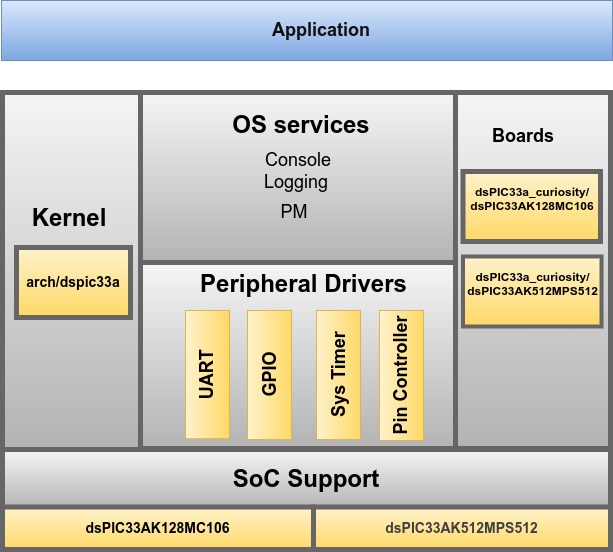

The diagram above was exported from draw.io. Its source (the exported page's mxGraphModel, read from the mxfile embedded in the PNG):
<mxGraphModel dx="1016" dy="800" grid="0" gridSize="10" guides="1" tooltips="1" connect="1" arrows="1" fold="1" page="1" pageScale="1" pageWidth="827" pageHeight="1169" background="#ffffff" math="0" shadow="0">
  <root>
    <mxCell id="0" />
    <mxCell id="1" parent="0" />
    <mxCell id="2" value="" style="rounded=0;whiteSpace=wrap;html=1;fillColor=#dae8fc;strokeColor=#6c8ebf;gradientColor=#7ea6e0;" vertex="1" parent="1">
      <mxGeometry x="71" y="348" width="611" height="60" as="geometry" />
    </mxCell>
    <mxCell id="3" value="&lt;font style=&quot;font-size: 18px; color: light-dark(rgb(15, 16, 16), rgb(237, 237, 237));&quot;&gt;&lt;b&gt;Application&lt;/b&gt;&lt;/font&gt;" style="text;html=1;align=center;verticalAlign=middle;whiteSpace=wrap;rounded=0;" vertex="1" parent="1">
      <mxGeometry x="361" y="363" width="60" height="30" as="geometry" />
    </mxCell>
    <mxCell id="5" value="" style="rounded=0;whiteSpace=wrap;html=1;fillColor=#f5f5f5;strokeColor=#666666;gradientColor=#b3b3b3;strokeWidth=5;" vertex="1" parent="1">
      <mxGeometry x="72" y="440" width="141" height="357" as="geometry" />
    </mxCell>
    <mxCell id="8" value="" style="rounded=0;whiteSpace=wrap;html=1;strokeColor=#666666;strokeWidth=5;fillColor=#f5f5f5;gradientColor=#b3b3b3;" vertex="1" parent="1">
      <mxGeometry x="210" y="440" width="318" height="170" as="geometry" />
    </mxCell>
    <mxCell id="9" value="" style="rounded=0;whiteSpace=wrap;html=1;strokeWidth=5;strokeColor=#666666;fillColor=#f5f5f5;gradientColor=#b3b3b3;" vertex="1" parent="1">
      <mxGeometry x="210" y="610" width="317" height="186" as="geometry" />
    </mxCell>
    <mxCell id="10" value="" style="rounded=0;whiteSpace=wrap;html=1;fillColor=#f5f5f5;strokeColor=#666666;gradientColor=#b3b3b3;align=left;strokeWidth=5;" vertex="1" parent="1">
      <mxGeometry x="525" y="440" width="155" height="356" as="geometry" />
    </mxCell>
    <mxCell id="12" value="&lt;font style=&quot;font-size: 18px;&quot;&gt;&lt;b&gt;Boards&lt;/b&gt;&lt;/font&gt;" style="text;html=1;align=center;verticalAlign=middle;whiteSpace=wrap;rounded=0;" vertex="1" parent="1">
      <mxGeometry x="563" y="469" width="60" height="30" as="geometry" />
    </mxCell>
    <mxCell id="14" value="&lt;b&gt;dsPIC33a_curiosity/&lt;br&gt;dsPIC33AK128MC106&lt;br&gt;&lt;/b&gt;&lt;div&gt;&lt;br&gt;&lt;/div&gt;" style="rounded=0;whiteSpace=wrap;html=1;strokeWidth=5;strokeColor=#666666;fillColor=#fff2cc;gradientColor=#ffd966;" vertex="1" parent="1">
      <mxGeometry x="532.5" y="519" width="137.5" height="70" as="geometry" />
    </mxCell>
    <mxCell id="15" value="&lt;b&gt;dsPIC33a_curiosity/&lt;br&gt;dsPIC33AK512MPS512&lt;br&gt;&lt;/b&gt;&lt;div&gt;&lt;br&gt;&lt;/div&gt;" style="rounded=0;whiteSpace=wrap;html=1;strokeColor=#666666;strokeWidth=4;fillColor=#fff2cc;gradientColor=#ffd966;" vertex="1" parent="1">
      <mxGeometry x="532.5" y="604" width="138.5" height="70" as="geometry" />
    </mxCell>
    <mxCell id="16" value="&lt;font style=&quot;font-size: 24px;&quot;&gt;&lt;b&gt;OS services&lt;/b&gt;&lt;/font&gt;" style="text;html=1;align=center;verticalAlign=middle;whiteSpace=wrap;rounded=0;" vertex="1" parent="1">
      <mxGeometry x="276" y="458" width="190" height="30" as="geometry" />
    </mxCell>
    <mxCell id="17" value="&lt;font style=&quot;font-size: 18px;&quot;&gt;Console&lt;/font&gt;" style="text;html=1;align=center;verticalAlign=middle;whiteSpace=wrap;rounded=0;" vertex="1" parent="1">
      <mxGeometry x="338" y="493" width="60" height="30" as="geometry" />
    </mxCell>
    <mxCell id="18" value="&lt;font style=&quot;font-size: 18px;&quot;&gt;Logging&lt;/font&gt;" style="text;html=1;align=center;verticalAlign=middle;whiteSpace=wrap;rounded=0;" vertex="1" parent="1">
      <mxGeometry x="336" y="515" width="60" height="30" as="geometry" />
    </mxCell>
    <mxCell id="19" value="&lt;span style=&quot;font-size: 18px;&quot;&gt;PM&lt;/span&gt;" style="text;html=1;align=center;verticalAlign=middle;whiteSpace=wrap;rounded=0;" vertex="1" parent="1">
      <mxGeometry x="334" y="545" width="60" height="30" as="geometry" />
    </mxCell>
    <mxCell id="21" value="&lt;span style=&quot;font-size: 24px;&quot;&gt;&lt;b&gt;Peripheral Drivers&lt;/b&gt;&lt;/span&gt;" style="text;html=1;align=center;verticalAlign=middle;whiteSpace=wrap;rounded=0;" vertex="1" parent="1">
      <mxGeometry x="266" y="617" width="215" height="30" as="geometry" />
    </mxCell>
    <mxCell id="25" value="&lt;font style=&quot;font-size: 24px;&quot;&gt;&lt;b&gt;SoC Support&lt;/b&gt;&lt;/font&gt;" style="rounded=0;whiteSpace=wrap;html=1;fillColor=#f5f5f5;strokeColor=#666666;gradientColor=#b3b3b3;strokeWidth=5;" vertex="1" parent="1">
      <mxGeometry x="72" y="797" width="608" height="60" as="geometry" />
    </mxCell>
    <mxCell id="28" value="&lt;font style=&quot;font-size: 18px;&quot;&gt;&lt;b&gt;UART&lt;/b&gt;&lt;/font&gt;" style="rounded=0;whiteSpace=wrap;html=1;rotation=-90;gradientColor=#ffd966;fillColor=#fff2cc;strokeColor=#d6b656;" vertex="1" parent="1">
      <mxGeometry x="212.88" y="700.13" width="128.25" height="44" as="geometry" />
    </mxCell>
    <mxCell id="29" value="&lt;span style=&quot;font-size: 18px;&quot;&gt;&lt;b&gt;GPIO&lt;/b&gt;&lt;/span&gt;" style="rounded=0;whiteSpace=wrap;html=1;rotation=-90;fillColor=#fff2cc;gradientColor=#ffd966;strokeColor=#d6b656;" vertex="1" parent="1">
      <mxGeometry x="274.5" y="700.5" width="129" height="44" as="geometry" />
    </mxCell>
    <mxCell id="30" value="&lt;font style=&quot;font-size: 18px;&quot;&gt;&lt;b&gt;Sys Timer&lt;/b&gt;&lt;/font&gt;" style="rounded=0;whiteSpace=wrap;html=1;rotation=-90;fillColor=#fff2cc;gradientColor=#ffd966;strokeColor=#d6b656;" vertex="1" parent="1">
      <mxGeometry x="343.5" y="700.5" width="129" height="44" as="geometry" />
    </mxCell>
    <mxCell id="31" value="&lt;font style=&quot;font-size: 18px;&quot;&gt;&lt;b&gt;Pin Controller&lt;/b&gt;&lt;/font&gt;" style="rounded=0;whiteSpace=wrap;html=1;rotation=-90;fillColor=#fff2cc;gradientColor=#ffd966;strokeColor=#d6b656;" vertex="1" parent="1">
      <mxGeometry x="406" y="701" width="130" height="44" as="geometry" />
    </mxCell>
    <mxCell id="34" value="&lt;font style=&quot;font-size: 24px;&quot;&gt;&lt;b&gt;Kernel&lt;/b&gt;&lt;/font&gt;" style="text;html=1;align=center;verticalAlign=middle;whiteSpace=wrap;rounded=0;" vertex="1" parent="1">
      <mxGeometry x="109" y="551" width="60" height="30" as="geometry" />
    </mxCell>
    <mxCell id="36" value="&lt;div&gt;&lt;b&gt;&lt;font style=&quot;font-size: 14px;&quot;&gt;arch/dspic33a&lt;/font&gt;&lt;/b&gt;&lt;/div&gt;" style="rounded=0;whiteSpace=wrap;html=1;strokeWidth=5;strokeColor=#666666;fillColor=#fff2cc;gradientColor=#ffd966;" vertex="1" parent="1">
      <mxGeometry x="86" y="595" width="114" height="70" as="geometry" />
    </mxCell>
    <mxCell id="37" value="&lt;font style=&quot;font-size: 14px;&quot;&gt;&lt;b&gt;dsPIC33AK128MC106&lt;/b&gt;&lt;/font&gt;" style="rounded=0;whiteSpace=wrap;html=1;fillColor=#fff2cc;gradientColor=#ffd966;strokeColor=#666666;strokeWidth=5;" vertex="1" parent="1">
      <mxGeometry x="72" y="854.5" width="311" height="42.5" as="geometry" />
    </mxCell>
    <mxCell id="38" value="&lt;b style=&quot;color: rgb(63, 63, 63); scrollbar-color: rgb(226, 226, 226) rgb(251, 251, 251); font-size: 14px;&quot;&gt;dsPIC33AK512MPS512&lt;/b&gt;" style="rounded=0;whiteSpace=wrap;html=1;fillColor=#fff2cc;gradientColor=#ffd966;strokeColor=#666666;strokeWidth=5;" vertex="1" parent="1">
      <mxGeometry x="383" y="854.5" width="297" height="42.5" as="geometry" />
    </mxCell>
  </root>
</mxGraphModel>